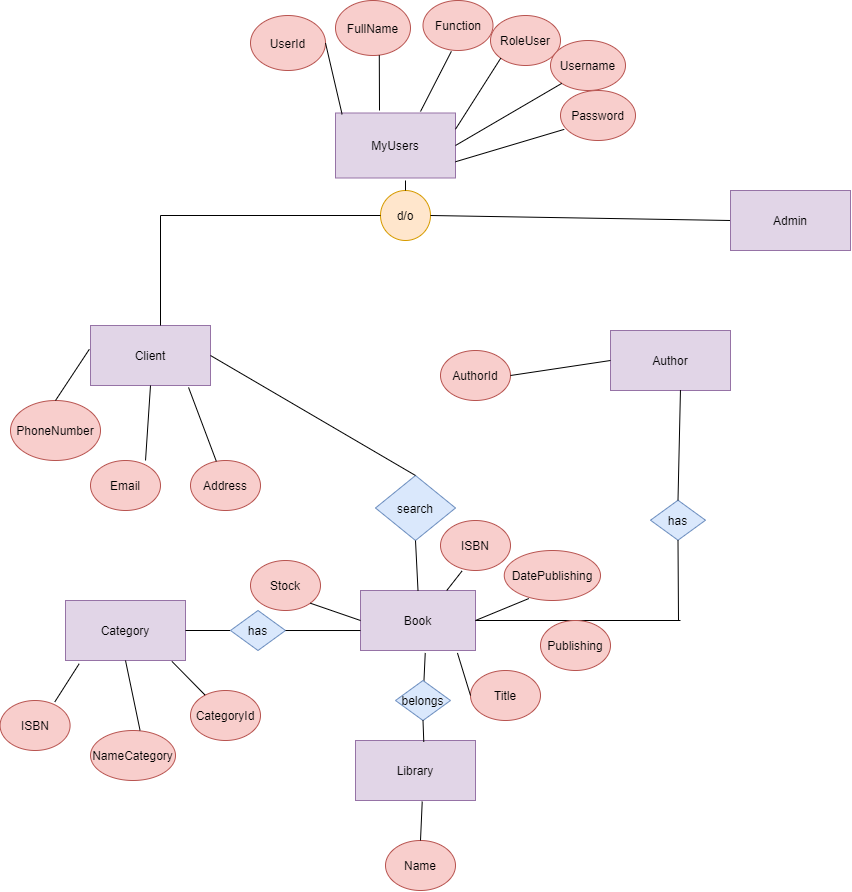

The diagram above was exported from draw.io. Its source (the exported page's mxGraphModel, read from the mxfile embedded in the PNG):
<mxGraphModel dx="1218" dy="597" grid="1" gridSize="10" guides="1" tooltips="1" connect="1" arrows="1" fold="1" page="1" pageScale="1" pageWidth="850" pageHeight="1100" math="0" shadow="0">
  <root>
    <mxCell id="0" />
    <mxCell id="1" parent="0" />
    <mxCell id="R4kXmdMTALH_9FIP1WYC-1" value="MyUsers" style="rounded=0;whiteSpace=wrap;html=1;fillColor=#e1d5e7;strokeColor=#9673a6;" parent="1" vertex="1">
      <mxGeometry x="335" y="142.5" width="120" height="65" as="geometry" />
    </mxCell>
    <mxCell id="R4kXmdMTALH_9FIP1WYC-2" value="Author" style="rounded=0;whiteSpace=wrap;html=1;fillColor=#e1d5e7;strokeColor=#9673a6;" parent="1" vertex="1">
      <mxGeometry x="610" y="360" width="120" height="60" as="geometry" />
    </mxCell>
    <mxCell id="R4kXmdMTALH_9FIP1WYC-5" value="Client" style="rounded=0;whiteSpace=wrap;html=1;fillColor=#e1d5e7;strokeColor=#9673a6;" parent="1" vertex="1">
      <mxGeometry x="90" y="355" width="120" height="60" as="geometry" />
    </mxCell>
    <mxCell id="R4kXmdMTALH_9FIP1WYC-17" value="Function" style="ellipse;whiteSpace=wrap;html=1;fillColor=#f8cecc;strokeColor=#b85450;" parent="1" vertex="1">
      <mxGeometry x="422.5" y="30" width="70" height="50" as="geometry" />
    </mxCell>
    <mxCell id="R4kXmdMTALH_9FIP1WYC-18" value="FullName" style="ellipse;whiteSpace=wrap;html=1;fillColor=#f8cecc;strokeColor=#b85450;" parent="1" vertex="1">
      <mxGeometry x="335" y="30" width="75" height="55" as="geometry" />
    </mxCell>
    <mxCell id="R4kXmdMTALH_9FIP1WYC-23" value="" style="endArrow=none;html=1;entryX=0.405;entryY=1.018;entryDx=0;entryDy=0;entryPerimeter=0;" parent="1" target="R4kXmdMTALH_9FIP1WYC-17" edge="1">
      <mxGeometry width="50" height="50" relative="1" as="geometry">
        <mxPoint x="420" y="141" as="sourcePoint" />
        <mxPoint x="370" y="74" as="targetPoint" />
      </mxGeometry>
    </mxCell>
    <mxCell id="R4kXmdMTALH_9FIP1WYC-24" value="" style="endArrow=none;html=1;entryX=0.584;entryY=0.996;entryDx=0;entryDy=0;entryPerimeter=0;" parent="1" target="R4kXmdMTALH_9FIP1WYC-18" edge="1">
      <mxGeometry width="50" height="50" relative="1" as="geometry">
        <mxPoint x="379" y="140" as="sourcePoint" />
        <mxPoint x="340" y="155" as="targetPoint" />
      </mxGeometry>
    </mxCell>
    <mxCell id="xzRJaBuLbKuIV1U3Bljj-1" style="edgeStyle=orthogonalEdgeStyle;rounded=0;orthogonalLoop=1;jettySize=auto;html=1;exitX=1;exitY=0.5;exitDx=0;exitDy=0;" parent="1" source="R4kXmdMTALH_9FIP1WYC-37" edge="1">
      <mxGeometry relative="1" as="geometry">
        <mxPoint x="89.9310344827586" y="455.2413793103449" as="targetPoint" />
      </mxGeometry>
    </mxCell>
    <mxCell id="R4kXmdMTALH_9FIP1WYC-37" value="PhoneNumber" style="ellipse;whiteSpace=wrap;html=1;fillColor=#f8cecc;strokeColor=#b85450;" parent="1" vertex="1">
      <mxGeometry x="10" y="430" width="90" height="60" as="geometry" />
    </mxCell>
    <mxCell id="R4kXmdMTALH_9FIP1WYC-38" value="Email" style="ellipse;whiteSpace=wrap;html=1;fillColor=#f8cecc;strokeColor=#b85450;" parent="1" vertex="1">
      <mxGeometry x="90" y="490" width="70" height="50" as="geometry" />
    </mxCell>
    <mxCell id="R4kXmdMTALH_9FIP1WYC-39" value="" style="endArrow=none;html=1;exitX=0.786;exitY=0;exitDx=0;exitDy=0;exitPerimeter=0;entryX=0.5;entryY=1;entryDx=0;entryDy=0;" parent="1" source="R4kXmdMTALH_9FIP1WYC-38" target="R4kXmdMTALH_9FIP1WYC-5" edge="1">
      <mxGeometry width="50" height="50" relative="1" as="geometry">
        <mxPoint x="160" y="500" as="sourcePoint" />
        <mxPoint x="210" y="450" as="targetPoint" />
      </mxGeometry>
    </mxCell>
    <mxCell id="R4kXmdMTALH_9FIP1WYC-40" value="" style="endArrow=none;html=1;exitX=0.5;exitY=0;exitDx=0;exitDy=0;entryX=-0.01;entryY=0.397;entryDx=0;entryDy=0;entryPerimeter=0;" parent="1" source="R4kXmdMTALH_9FIP1WYC-37" target="R4kXmdMTALH_9FIP1WYC-5" edge="1">
      <mxGeometry width="50" height="50" relative="1" as="geometry">
        <mxPoint x="30" y="390" as="sourcePoint" />
        <mxPoint x="80" y="340" as="targetPoint" />
      </mxGeometry>
    </mxCell>
    <mxCell id="R4kXmdMTALH_9FIP1WYC-54" value="Address" style="ellipse;whiteSpace=wrap;html=1;fillColor=#f8cecc;strokeColor=#b85450;" parent="1" vertex="1">
      <mxGeometry x="190" y="490" width="70" height="50" as="geometry" />
    </mxCell>
    <mxCell id="84_a3S2cSnjlKojxVsjw-1" value="UserId" style="ellipse;whiteSpace=wrap;html=1;fillColor=#f8cecc;strokeColor=#b85450;" parent="1" vertex="1">
      <mxGeometry x="250" y="45" width="75" height="55" as="geometry" />
    </mxCell>
    <mxCell id="84_a3S2cSnjlKojxVsjw-2" value="" style="endArrow=none;html=1;exitX=1;exitY=0.5;exitDx=0;exitDy=0;entryX=0.055;entryY=0.02;entryDx=0;entryDy=0;entryPerimeter=0;" parent="1" source="84_a3S2cSnjlKojxVsjw-1" target="R4kXmdMTALH_9FIP1WYC-1" edge="1">
      <mxGeometry width="50" height="50" relative="1" as="geometry">
        <mxPoint x="260" y="150" as="sourcePoint" />
        <mxPoint x="310" y="100" as="targetPoint" />
      </mxGeometry>
    </mxCell>
    <mxCell id="ckUV84Ildlz_hWSRGx2j-23" value="" style="endArrow=none;html=1;entryX=0;entryY=0.5;entryDx=0;entryDy=0;" parent="1" target="R4kXmdMTALH_9FIP1WYC-2" edge="1">
      <mxGeometry width="50" height="50" relative="1" as="geometry">
        <mxPoint x="610" y="390" as="sourcePoint" />
        <mxPoint x="610" y="370" as="targetPoint" />
      </mxGeometry>
    </mxCell>
    <mxCell id="xzRJaBuLbKuIV1U3Bljj-2" value="" style="endArrow=none;html=1;entryX=0.817;entryY=1.032;entryDx=0;entryDy=0;entryPerimeter=0;" parent="1" source="R4kXmdMTALH_9FIP1WYC-54" target="R4kXmdMTALH_9FIP1WYC-5" edge="1">
      <mxGeometry width="50" height="50" relative="1" as="geometry">
        <mxPoint x="180" y="470" as="sourcePoint" />
        <mxPoint x="230" y="420" as="targetPoint" />
      </mxGeometry>
    </mxCell>
    <mxCell id="xzRJaBuLbKuIV1U3Bljj-13" value="d/o" style="ellipse;whiteSpace=wrap;html=1;aspect=fixed;fillColor=#ffe6cc;strokeColor=#d79b00;" parent="1" vertex="1">
      <mxGeometry x="380" y="220" width="50" height="50" as="geometry" />
    </mxCell>
    <mxCell id="xzRJaBuLbKuIV1U3Bljj-14" value="" style="endArrow=none;html=1;" parent="1" source="xzRJaBuLbKuIV1U3Bljj-13" edge="1">
      <mxGeometry width="50" height="50" relative="1" as="geometry">
        <mxPoint x="405" y="199.28932188134524" as="sourcePoint" />
        <mxPoint x="405" y="210" as="targetPoint" />
      </mxGeometry>
    </mxCell>
    <mxCell id="xzRJaBuLbKuIV1U3Bljj-17" value="" style="endArrow=none;html=1;entryX=0;entryY=0.5;entryDx=0;entryDy=0;" parent="1" target="xzRJaBuLbKuIV1U3Bljj-13" edge="1">
      <mxGeometry width="50" height="50" relative="1" as="geometry">
        <mxPoint x="160" y="245" as="sourcePoint" />
        <mxPoint x="210" y="240" as="targetPoint" />
      </mxGeometry>
    </mxCell>
    <mxCell id="xzRJaBuLbKuIV1U3Bljj-18" value="" style="endArrow=none;html=1;" parent="1" edge="1">
      <mxGeometry width="50" height="50" relative="1" as="geometry">
        <mxPoint x="160" y="355" as="sourcePoint" />
        <mxPoint x="160" y="245" as="targetPoint" />
      </mxGeometry>
    </mxCell>
    <mxCell id="xzRJaBuLbKuIV1U3Bljj-19" value="" style="endArrow=none;html=1;exitX=1;exitY=0.5;exitDx=0;exitDy=0;entryX=0;entryY=0.5;entryDx=0;entryDy=0;" parent="1" source="xzRJaBuLbKuIV1U3Bljj-13" target="iHeLRZtzaq3mfvRzXyOY-5" edge="1">
      <mxGeometry width="50" height="50" relative="1" as="geometry">
        <mxPoint x="540" y="290" as="sourcePoint" />
        <mxPoint x="500" y="250" as="targetPoint" />
      </mxGeometry>
    </mxCell>
    <mxCell id="xzRJaBuLbKuIV1U3Bljj-21" value="search" style="rhombus;whiteSpace=wrap;html=1;direction=south;fillColor=#dae8fc;strokeColor=#6c8ebf;" parent="1" vertex="1">
      <mxGeometry x="375" y="505" width="80" height="65" as="geometry" />
    </mxCell>
    <mxCell id="xzRJaBuLbKuIV1U3Bljj-22" value="Book" style="rounded=0;whiteSpace=wrap;html=1;fillColor=#e1d5e7;strokeColor=#9673a6;" parent="1" vertex="1">
      <mxGeometry x="360" y="620" width="115" height="60" as="geometry" />
    </mxCell>
    <mxCell id="xzRJaBuLbKuIV1U3Bljj-24" value="" style="endArrow=none;html=1;entryX=1;entryY=0.5;entryDx=0;entryDy=0;exitX=0.5;exitY=0;exitDx=0;exitDy=0;" parent="1" source="xzRJaBuLbKuIV1U3Bljj-22" target="xzRJaBuLbKuIV1U3Bljj-21" edge="1">
      <mxGeometry width="50" height="50" relative="1" as="geometry">
        <mxPoint x="390" y="620" as="sourcePoint" />
        <mxPoint x="440" y="570" as="targetPoint" />
      </mxGeometry>
    </mxCell>
    <mxCell id="xzRJaBuLbKuIV1U3Bljj-25" value="ISBN" style="ellipse;whiteSpace=wrap;html=1;fillColor=#f8cecc;strokeColor=#b85450;" parent="1" vertex="1">
      <mxGeometry x="440" y="550" width="70" height="50" as="geometry" />
    </mxCell>
    <mxCell id="xzRJaBuLbKuIV1U3Bljj-27" value="Stock" style="ellipse;whiteSpace=wrap;html=1;fillColor=#f8cecc;strokeColor=#b85450;" parent="1" vertex="1">
      <mxGeometry x="250" y="590" width="70" height="50" as="geometry" />
    </mxCell>
    <mxCell id="xzRJaBuLbKuIV1U3Bljj-28" value="DatePublishing" style="ellipse;whiteSpace=wrap;html=1;fillColor=#f8cecc;strokeColor=#b85450;" parent="1" vertex="1">
      <mxGeometry x="503.75" y="580" width="96.25" height="50" as="geometry" />
    </mxCell>
    <mxCell id="xzRJaBuLbKuIV1U3Bljj-29" value="Title" style="ellipse;whiteSpace=wrap;html=1;fillColor=#f8cecc;strokeColor=#b85450;" parent="1" vertex="1">
      <mxGeometry x="470" y="700" width="70" height="50" as="geometry" />
    </mxCell>
    <mxCell id="xzRJaBuLbKuIV1U3Bljj-30" value="Library" style="rounded=0;whiteSpace=wrap;html=1;fillColor=#e1d5e7;strokeColor=#9673a6;" parent="1" vertex="1">
      <mxGeometry x="355" y="770" width="120" height="60" as="geometry" />
    </mxCell>
    <mxCell id="xzRJaBuLbKuIV1U3Bljj-31" value="Name" style="ellipse;whiteSpace=wrap;html=1;fillColor=#f8cecc;strokeColor=#b85450;" parent="1" vertex="1">
      <mxGeometry x="385" y="870" width="70" height="50" as="geometry" />
    </mxCell>
    <mxCell id="xzRJaBuLbKuIV1U3Bljj-32" value="" style="endArrow=none;html=1;entryX=0.556;entryY=1.019;entryDx=0;entryDy=0;entryPerimeter=0;" parent="1" target="xzRJaBuLbKuIV1U3Bljj-30" edge="1">
      <mxGeometry width="50" height="50" relative="1" as="geometry">
        <mxPoint x="420" y="870" as="sourcePoint" />
        <mxPoint x="460" y="830" as="targetPoint" />
      </mxGeometry>
    </mxCell>
    <mxCell id="xzRJaBuLbKuIV1U3Bljj-33" value="" style="endArrow=none;html=1;entryX=0.563;entryY=1.041;entryDx=0;entryDy=0;entryPerimeter=0;" parent="1" target="xzRJaBuLbKuIV1U3Bljj-22" edge="1">
      <mxGeometry width="50" height="50" relative="1" as="geometry">
        <mxPoint x="423" y="720" as="sourcePoint" />
        <mxPoint x="440" y="700" as="targetPoint" />
      </mxGeometry>
    </mxCell>
    <mxCell id="xzRJaBuLbKuIV1U3Bljj-34" value="" style="endArrow=none;html=1;exitX=1;exitY=1;exitDx=0;exitDy=0;entryX=0;entryY=0.5;entryDx=0;entryDy=0;" parent="1" source="xzRJaBuLbKuIV1U3Bljj-27" target="xzRJaBuLbKuIV1U3Bljj-22" edge="1">
      <mxGeometry width="50" height="50" relative="1" as="geometry">
        <mxPoint x="280" y="700" as="sourcePoint" />
        <mxPoint x="330" y="650" as="targetPoint" />
      </mxGeometry>
    </mxCell>
    <mxCell id="xzRJaBuLbKuIV1U3Bljj-35" value="" style="endArrow=none;html=1;exitX=1;exitY=0.5;exitDx=0;exitDy=0;entryX=0.255;entryY=0.961;entryDx=0;entryDy=0;entryPerimeter=0;" parent="1" source="xzRJaBuLbKuIV1U3Bljj-22" target="xzRJaBuLbKuIV1U3Bljj-28" edge="1">
      <mxGeometry width="50" height="50" relative="1" as="geometry">
        <mxPoint x="500" y="670" as="sourcePoint" />
        <mxPoint x="550" y="620" as="targetPoint" />
      </mxGeometry>
    </mxCell>
    <mxCell id="xzRJaBuLbKuIV1U3Bljj-36" value="" style="endArrow=none;html=1;entryX=0;entryY=0.5;entryDx=0;entryDy=0;exitX=0.843;exitY=1.041;exitDx=0;exitDy=0;exitPerimeter=0;" parent="1" source="xzRJaBuLbKuIV1U3Bljj-22" target="xzRJaBuLbKuIV1U3Bljj-29" edge="1">
      <mxGeometry width="50" height="50" relative="1" as="geometry">
        <mxPoint x="450" y="750" as="sourcePoint" />
        <mxPoint x="500" y="700" as="targetPoint" />
      </mxGeometry>
    </mxCell>
    <mxCell id="xzRJaBuLbKuIV1U3Bljj-38" value="" style="endArrow=none;html=1;exitX=0.75;exitY=0;exitDx=0;exitDy=0;entryX=0.308;entryY=1.009;entryDx=0;entryDy=0;entryPerimeter=0;" parent="1" source="xzRJaBuLbKuIV1U3Bljj-22" target="xzRJaBuLbKuIV1U3Bljj-25" edge="1">
      <mxGeometry width="50" height="50" relative="1" as="geometry">
        <mxPoint x="440" y="650" as="sourcePoint" />
        <mxPoint x="490" y="600" as="targetPoint" />
      </mxGeometry>
    </mxCell>
    <mxCell id="xzRJaBuLbKuIV1U3Bljj-39" value="belongs" style="rhombus;whiteSpace=wrap;html=1;fillColor=#dae8fc;strokeColor=#6c8ebf;" parent="1" vertex="1">
      <mxGeometry x="395" y="710" width="55" height="40" as="geometry" />
    </mxCell>
    <mxCell id="xzRJaBuLbKuIV1U3Bljj-40" value="" style="endArrow=none;html=1;exitX=0.5;exitY=1;exitDx=0;exitDy=0;entryX=0.569;entryY=0.022;entryDx=0;entryDy=0;entryPerimeter=0;" parent="1" source="xzRJaBuLbKuIV1U3Bljj-39" target="xzRJaBuLbKuIV1U3Bljj-30" edge="1">
      <mxGeometry width="50" height="50" relative="1" as="geometry">
        <mxPoint x="420" y="790" as="sourcePoint" />
        <mxPoint x="470" y="740" as="targetPoint" />
      </mxGeometry>
    </mxCell>
    <mxCell id="xzRJaBuLbKuIV1U3Bljj-41" value="Category" style="rounded=0;whiteSpace=wrap;html=1;fillColor=#e1d5e7;strokeColor=#9673a6;" parent="1" vertex="1">
      <mxGeometry x="65" y="630" width="120" height="60" as="geometry" />
    </mxCell>
    <mxCell id="xzRJaBuLbKuIV1U3Bljj-42" value="" style="endArrow=none;html=1;exitX=1;exitY=0.5;exitDx=0;exitDy=0;" parent="1" source="xzRJaBuLbKuIV1U3Bljj-41" edge="1">
      <mxGeometry width="50" height="50" relative="1" as="geometry">
        <mxPoint x="260" y="690" as="sourcePoint" />
        <mxPoint x="230" y="660" as="targetPoint" />
      </mxGeometry>
    </mxCell>
    <mxCell id="xzRJaBuLbKuIV1U3Bljj-43" value="ISBN" style="ellipse;whiteSpace=wrap;html=1;fillColor=#f8cecc;strokeColor=#b85450;" parent="1" vertex="1">
      <mxGeometry x="-0.41000000000000014" y="730" width="70" height="50" as="geometry" />
    </mxCell>
    <mxCell id="xzRJaBuLbKuIV1U3Bljj-44" value="NameCategory" style="ellipse;whiteSpace=wrap;html=1;fillColor=#f8cecc;strokeColor=#b85450;" parent="1" vertex="1">
      <mxGeometry x="90" y="760" width="85" height="50" as="geometry" />
    </mxCell>
    <mxCell id="xzRJaBuLbKuIV1U3Bljj-45" value="CategoryId" style="ellipse;whiteSpace=wrap;html=1;fillColor=#f8cecc;strokeColor=#b85450;" parent="1" vertex="1">
      <mxGeometry x="190" y="720" width="70" height="50" as="geometry" />
    </mxCell>
    <mxCell id="xzRJaBuLbKuIV1U3Bljj-46" value="" style="endArrow=none;html=1;exitX=0.781;exitY=0.03;exitDx=0;exitDy=0;exitPerimeter=0;entryX=0.114;entryY=1.054;entryDx=0;entryDy=0;entryPerimeter=0;" parent="1" source="xzRJaBuLbKuIV1U3Bljj-43" target="xzRJaBuLbKuIV1U3Bljj-41" edge="1">
      <mxGeometry width="50" height="50" relative="1" as="geometry">
        <mxPoint x="70" y="740" as="sourcePoint" />
        <mxPoint x="120" y="690" as="targetPoint" />
      </mxGeometry>
    </mxCell>
    <mxCell id="xzRJaBuLbKuIV1U3Bljj-47" value="" style="endArrow=none;html=1;exitX=0.583;exitY=-0.003;exitDx=0;exitDy=0;exitPerimeter=0;entryX=0.5;entryY=1;entryDx=0;entryDy=0;" parent="1" source="xzRJaBuLbKuIV1U3Bljj-44" target="xzRJaBuLbKuIV1U3Bljj-41" edge="1">
      <mxGeometry width="50" height="50" relative="1" as="geometry">
        <mxPoint x="130" y="740" as="sourcePoint" />
        <mxPoint x="180" y="690" as="targetPoint" />
      </mxGeometry>
    </mxCell>
    <mxCell id="xzRJaBuLbKuIV1U3Bljj-48" value="" style="endArrow=none;html=1;entryX=0.887;entryY=1.015;entryDx=0;entryDy=0;entryPerimeter=0;" parent="1" source="xzRJaBuLbKuIV1U3Bljj-45" target="xzRJaBuLbKuIV1U3Bljj-41" edge="1">
      <mxGeometry width="50" height="50" relative="1" as="geometry">
        <mxPoint x="200" y="730" as="sourcePoint" />
        <mxPoint x="250" y="680" as="targetPoint" />
      </mxGeometry>
    </mxCell>
    <mxCell id="xzRJaBuLbKuIV1U3Bljj-49" value="has" style="rhombus;whiteSpace=wrap;html=1;fillColor=#dae8fc;strokeColor=#6c8ebf;" parent="1" vertex="1">
      <mxGeometry x="230" y="640" width="55" height="40" as="geometry" />
    </mxCell>
    <mxCell id="xzRJaBuLbKuIV1U3Bljj-50" value="" style="endArrow=none;html=1;entryX=0;entryY=0.667;entryDx=0;entryDy=0;entryPerimeter=0;" parent="1" source="xzRJaBuLbKuIV1U3Bljj-49" target="xzRJaBuLbKuIV1U3Bljj-22" edge="1">
      <mxGeometry width="50" height="50" relative="1" as="geometry">
        <mxPoint x="285" y="710" as="sourcePoint" />
        <mxPoint x="355.71067811865476" y="660" as="targetPoint" />
      </mxGeometry>
    </mxCell>
    <mxCell id="xzRJaBuLbKuIV1U3Bljj-51" value="has" style="rhombus;whiteSpace=wrap;html=1;fillColor=#dae8fc;strokeColor=#6c8ebf;" parent="1" vertex="1">
      <mxGeometry x="650" y="529.72" width="55" height="40" as="geometry" />
    </mxCell>
    <mxCell id="xzRJaBuLbKuIV1U3Bljj-52" value="" style="endArrow=none;html=1;exitX=0.5;exitY=0;exitDx=0;exitDy=0;entryX=0.583;entryY=0.994;entryDx=0;entryDy=0;entryPerimeter=0;" parent="1" source="xzRJaBuLbKuIV1U3Bljj-51" target="R4kXmdMTALH_9FIP1WYC-2" edge="1">
      <mxGeometry width="50" height="50" relative="1" as="geometry">
        <mxPoint x="660" y="510" as="sourcePoint" />
        <mxPoint x="710" y="460" as="targetPoint" />
      </mxGeometry>
    </mxCell>
    <mxCell id="xzRJaBuLbKuIV1U3Bljj-53" value="" style="endArrow=none;html=1;entryX=0.5;entryY=1;entryDx=0;entryDy=0;" parent="1" target="xzRJaBuLbKuIV1U3Bljj-51" edge="1">
      <mxGeometry width="50" height="50" relative="1" as="geometry">
        <mxPoint x="678" y="650" as="sourcePoint" />
        <mxPoint x="720" y="630" as="targetPoint" />
      </mxGeometry>
    </mxCell>
    <mxCell id="xzRJaBuLbKuIV1U3Bljj-54" value="" style="endArrow=none;html=1;exitX=1;exitY=0.5;exitDx=0;exitDy=0;" parent="1" source="xzRJaBuLbKuIV1U3Bljj-22" edge="1">
      <mxGeometry width="50" height="50" relative="1" as="geometry">
        <mxPoint x="580" y="680" as="sourcePoint" />
        <mxPoint x="680" y="650" as="targetPoint" />
      </mxGeometry>
    </mxCell>
    <mxCell id="z9cTLEULJp0AH7T1gIba-1" value="Publishing" style="ellipse;whiteSpace=wrap;html=1;fillColor=#f8cecc;strokeColor=#b85450;" parent="1" vertex="1">
      <mxGeometry x="540" y="650" width="70" height="50" as="geometry" />
    </mxCell>
    <mxCell id="iHeLRZtzaq3mfvRzXyOY-2" value="" style="endArrow=none;html=1;exitX=1;exitY=0.5;exitDx=0;exitDy=0;entryX=0;entryY=0.5;entryDx=0;entryDy=0;" parent="1" source="R4kXmdMTALH_9FIP1WYC-5" target="xzRJaBuLbKuIV1U3Bljj-21" edge="1">
      <mxGeometry width="50" height="50" relative="1" as="geometry">
        <mxPoint x="350" y="400" as="sourcePoint" />
        <mxPoint x="420" y="385" as="targetPoint" />
      </mxGeometry>
    </mxCell>
    <mxCell id="iHeLRZtzaq3mfvRzXyOY-5" value="Admin" style="rounded=0;whiteSpace=wrap;html=1;fillColor=#e1d5e7;strokeColor=#9673a6;" parent="1" vertex="1">
      <mxGeometry x="730" y="220" width="120" height="60" as="geometry" />
    </mxCell>
    <mxCell id="3eiSOQZewl4p1xJAtj5J-1" value="AuthorId" style="ellipse;whiteSpace=wrap;html=1;fillColor=#f8cecc;strokeColor=#b85450;" vertex="1" parent="1">
      <mxGeometry x="440" y="380" width="70" height="50" as="geometry" />
    </mxCell>
    <mxCell id="3eiSOQZewl4p1xJAtj5J-3" value="" style="endArrow=none;html=1;exitX=1;exitY=0.5;exitDx=0;exitDy=0;entryX=0;entryY=0.5;entryDx=0;entryDy=0;" edge="1" parent="1" source="3eiSOQZewl4p1xJAtj5J-1" target="R4kXmdMTALH_9FIP1WYC-2">
      <mxGeometry width="50" height="50" relative="1" as="geometry">
        <mxPoint x="530" y="420" as="sourcePoint" />
        <mxPoint x="580" y="370" as="targetPoint" />
      </mxGeometry>
    </mxCell>
    <mxCell id="3eiSOQZewl4p1xJAtj5J-4" value="RoleUser" style="ellipse;whiteSpace=wrap;html=1;fillColor=#f8cecc;strokeColor=#b85450;" vertex="1" parent="1">
      <mxGeometry x="490" y="45" width="70" height="50" as="geometry" />
    </mxCell>
    <mxCell id="3eiSOQZewl4p1xJAtj5J-5" value="" style="endArrow=none;html=1;entryX=0;entryY=1;entryDx=0;entryDy=0;exitX=1;exitY=0.25;exitDx=0;exitDy=0;" edge="1" parent="1" source="R4kXmdMTALH_9FIP1WYC-1" target="3eiSOQZewl4p1xJAtj5J-4">
      <mxGeometry width="50" height="50" relative="1" as="geometry">
        <mxPoint x="490" y="140" as="sourcePoint" />
        <mxPoint x="520.8499999999999" y="79.89999999999998" as="targetPoint" />
      </mxGeometry>
    </mxCell>
    <mxCell id="3eiSOQZewl4p1xJAtj5J-6" value="Username" style="ellipse;whiteSpace=wrap;html=1;fillColor=#f8cecc;strokeColor=#b85450;" vertex="1" parent="1">
      <mxGeometry x="550" y="70" width="75" height="50" as="geometry" />
    </mxCell>
    <mxCell id="3eiSOQZewl4p1xJAtj5J-8" value="Password" style="ellipse;whiteSpace=wrap;html=1;fillColor=#f8cecc;strokeColor=#b85450;" vertex="1" parent="1">
      <mxGeometry x="560" y="120" width="75" height="50" as="geometry" />
    </mxCell>
    <mxCell id="3eiSOQZewl4p1xJAtj5J-10" value="" style="endArrow=none;html=1;exitX=1;exitY=0.5;exitDx=0;exitDy=0;entryX=0;entryY=1;entryDx=0;entryDy=0;" edge="1" parent="1" source="R4kXmdMTALH_9FIP1WYC-1" target="3eiSOQZewl4p1xJAtj5J-6">
      <mxGeometry width="50" height="50" relative="1" as="geometry">
        <mxPoint x="500" y="220" as="sourcePoint" />
        <mxPoint x="550" y="170" as="targetPoint" />
      </mxGeometry>
    </mxCell>
    <mxCell id="3eiSOQZewl4p1xJAtj5J-11" value="" style="endArrow=none;html=1;exitX=1;exitY=0.75;exitDx=0;exitDy=0;entryX=0.05;entryY=0.777;entryDx=0;entryDy=0;entryPerimeter=0;" edge="1" parent="1" source="R4kXmdMTALH_9FIP1WYC-1" target="3eiSOQZewl4p1xJAtj5J-8">
      <mxGeometry width="50" height="50" relative="1" as="geometry">
        <mxPoint x="460" y="300" as="sourcePoint" />
        <mxPoint x="510" y="250" as="targetPoint" />
      </mxGeometry>
    </mxCell>
  </root>
</mxGraphModel>